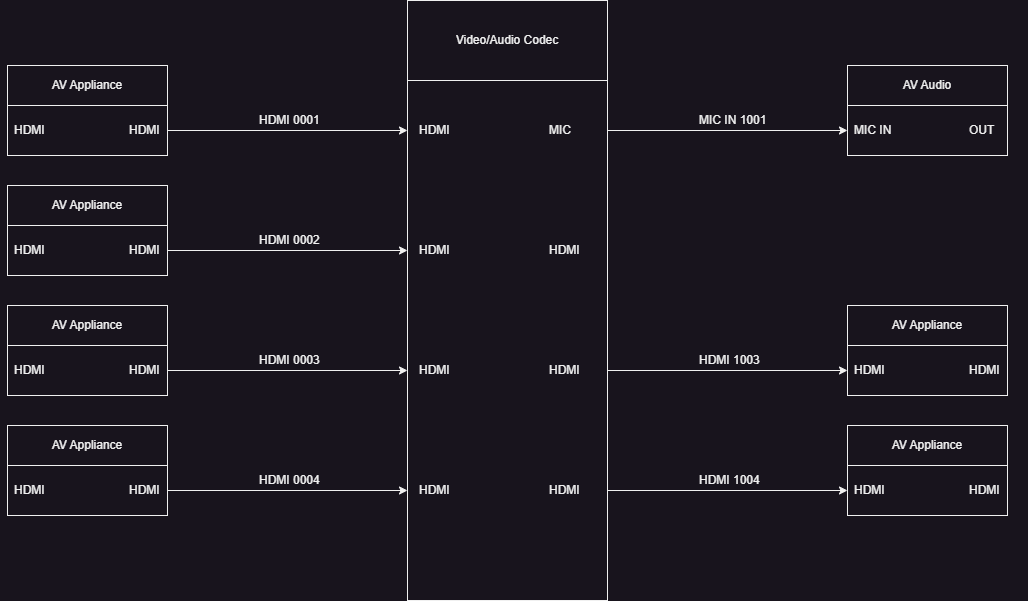

The diagram above was exported from draw.io. Its source (the exported page's mxGraphModel, read from the mxfile embedded in the PNG):
<mxGraphModel dx="1900" dy="1490" grid="1" gridSize="10" guides="1" tooltips="1" connect="1" arrows="1" fold="1" page="1" pageScale="1" pageWidth="4000" pageHeight="4000" math="0" shadow="0">
  <root>
    <mxCell id="0" />
    <mxCell id="1" parent="0" />
    <mxCell id="1794717211304135021" value="" style="edgeStyle=loopEdgeStyle;orthogonalloop=0;rounded=0;jettySize=auto;html=1" parent="1" connectable="" edge="1">
      <mxGeometry relative="1" as="geometry">
        <mxPoint x="1600" y="2090" as="sourcePoint" />
        <mxPoint x="2000" y="2090" as="targetPoint" />
      </mxGeometry>
    </mxCell>
    <mxCell id="864410568812938529" value="HDMI  0001" style="text;html=1;strokeColor=none;fillColor=none;align=left;verticalAlign=middle;whiteSpace=wrap;rounded=0;" parent="1" connectable="" vertex="1">
      <mxGeometry x="1850" y="2050" width="80" height="60" as="geometry" />
    </mxCell>
    <mxCell id="3681127260729076628" value="" style="edgeStyle=loopEdgeStyle;orthogonalloop=0;rounded=0;jettySize=auto;html=1" parent="1" connectable="" edge="1">
      <mxGeometry relative="1" as="geometry">
        <mxPoint x="1600" y="2210" as="sourcePoint" />
        <mxPoint x="2000" y="2210" as="targetPoint" />
      </mxGeometry>
    </mxCell>
    <mxCell id="2415174817237996961" value="HDMI  0002" style="text;html=1;strokeColor=none;fillColor=none;align=left;verticalAlign=middle;whiteSpace=wrap;rounded=0;" parent="1" connectable="" vertex="1">
      <mxGeometry x="1850" y="2170" width="80" height="60" as="geometry" />
    </mxCell>
    <mxCell id="4885661277941854232" value="" style="edgeStyle=loopEdgeStyle;orthogonalloop=0;rounded=0;jettySize=auto;html=1" parent="1" connectable="" edge="1">
      <mxGeometry relative="1" as="geometry">
        <mxPoint x="1600" y="2330" as="sourcePoint" />
        <mxPoint x="2000" y="2330" as="targetPoint" />
      </mxGeometry>
    </mxCell>
    <mxCell id="7835460762177611871" value="HDMI  0003" style="text;html=1;strokeColor=none;fillColor=none;align=left;verticalAlign=middle;whiteSpace=wrap;rounded=0;" parent="1" connectable="" vertex="1">
      <mxGeometry x="1850" y="2290" width="80" height="60" as="geometry" />
    </mxCell>
    <mxCell id="601938496004044211" value="" style="edgeStyle=loopEdgeStyle;orthogonalloop=0;rounded=0;jettySize=auto;html=1" parent="1" connectable="" edge="1">
      <mxGeometry relative="1" as="geometry">
        <mxPoint x="1600" y="2450" as="sourcePoint" />
        <mxPoint x="2000" y="2450" as="targetPoint" />
      </mxGeometry>
    </mxCell>
    <mxCell id="5808939576769500157" value="HDMI  0004" style="text;html=1;strokeColor=none;fillColor=none;align=left;verticalAlign=middle;whiteSpace=wrap;rounded=0;" parent="1" connectable="" vertex="1">
      <mxGeometry x="1850" y="2410" width="80" height="60" as="geometry" />
    </mxCell>
    <mxCell id="4236792825720893877" value="" style="edgeStyle=loopEdgeStyle;orthogonalloop=0;rounded=0;jettySize=auto;html=1" parent="1" connectable="" edge="1">
      <mxGeometry relative="1" as="geometry">
        <mxPoint x="2000" y="2090" as="sourcePoint" />
        <mxPoint x="2440" y="2090" as="targetPoint" />
      </mxGeometry>
    </mxCell>
    <mxCell id="6146774862485862053" value="MIC IN  1001" style="text;html=1;strokeColor=none;fillColor=none;align=left;verticalAlign=middle;whiteSpace=wrap;rounded=0;" parent="1" connectable="" vertex="1">
      <mxGeometry x="2290" y="2050" width="80" height="60" as="geometry" />
    </mxCell>
    <mxCell id="2131139478213077328" value="" style="edgeStyle=loopEdgeStyle;orthogonalloop=0;rounded=0;jettySize=auto;html=1" parent="1" connectable="" edge="1">
      <mxGeometry relative="1" as="geometry">
        <mxPoint x="2000" y="2330" as="sourcePoint" />
        <mxPoint x="2440" y="2330" as="targetPoint" />
      </mxGeometry>
    </mxCell>
    <mxCell id="7196281711396579395" value="HDMI  1003" style="text;html=1;strokeColor=none;fillColor=none;align=left;verticalAlign=middle;whiteSpace=wrap;rounded=0;" parent="1" connectable="" vertex="1">
      <mxGeometry x="2290" y="2290" width="80" height="60" as="geometry" />
    </mxCell>
    <mxCell id="8725512118183121354" value="" style="edgeStyle=loopEdgeStyle;orthogonalloop=0;rounded=0;jettySize=auto;html=1" parent="1" connectable="" edge="1">
      <mxGeometry relative="1" as="geometry">
        <mxPoint x="2000" y="2450" as="sourcePoint" />
        <mxPoint x="2440" y="2450" as="targetPoint" />
      </mxGeometry>
    </mxCell>
    <mxCell id="1673869792741804762" value="HDMI  1004" style="text;html=1;strokeColor=none;fillColor=none;align=left;verticalAlign=middle;whiteSpace=wrap;rounded=0;" parent="1" connectable="" vertex="1">
      <mxGeometry x="2290" y="2410" width="80" height="60" as="geometry" />
    </mxCell>
    <mxCell id="823708292096815460" value="" style="rounded=0;whiteSpace=wrap;html=1;" parent="1" connectable="" vertex="1">
      <mxGeometry x="1600" y="2025" width="160" height="90" as="geometry" />
    </mxCell>
    <mxCell id="1454385344286669724" value="" style="rounded=0;whiteSpace=wrap;html=1;" parent="1" connectable="" vertex="1">
      <mxGeometry x="1600" y="2145" width="160" height="90" as="geometry" />
    </mxCell>
    <mxCell id="6507059477131976010" value="" style="rounded=0;whiteSpace=wrap;html=1;" parent="1" connectable="" vertex="1">
      <mxGeometry x="1600" y="2265" width="160" height="90" as="geometry" />
    </mxCell>
    <mxCell id="1628704553439742164" value="" style="rounded=0;whiteSpace=wrap;html=1;" parent="1" connectable="" vertex="1">
      <mxGeometry x="1600" y="2385" width="160" height="90" as="geometry" />
    </mxCell>
    <mxCell id="2923544547701003581" value="" style="rounded=0;whiteSpace=wrap;html=1;" parent="1" connectable="" vertex="1">
      <mxGeometry x="2440" y="2025" width="160" height="90" as="geometry" />
    </mxCell>
    <mxCell id="2994261344318539234" value="" style="rounded=0;whiteSpace=wrap;html=1;" parent="1" connectable="" vertex="1">
      <mxGeometry x="2440" y="2265" width="160" height="90" as="geometry" />
    </mxCell>
    <mxCell id="8697745648963961475" value="" style="rounded=0;whiteSpace=wrap;html=1;" parent="1" connectable="" vertex="1">
      <mxGeometry x="2440" y="2385" width="160" height="90" as="geometry" />
    </mxCell>
    <mxCell id="9512674631884523179" value="HDMI" style="text;html=1;strokeColor=none;fillColor=none;align=left;verticalAlign=middle;whiteSpace=wrap;rounded=0;" parent="1" connectable="" vertex="1">
      <mxGeometry x="1605" y="2070" width="60" height="40" as="geometry" />
    </mxCell>
    <mxCell id="3728371024301869487" value="HDMI" style="text;html=1;strokeColor=none;fillColor=none;align=left;verticalAlign=middle;whiteSpace=wrap;rounded=0;" parent="1" connectable="" vertex="1">
      <mxGeometry x="1720" y="2070" width="60" height="40" as="geometry" />
    </mxCell>
    <mxCell id="7247389738692763666" value="HDMI" style="text;html=1;strokeColor=none;fillColor=none;align=left;verticalAlign=middle;whiteSpace=wrap;rounded=0;" parent="1" connectable="" vertex="1">
      <mxGeometry x="1605" y="2190" width="60" height="40" as="geometry" />
    </mxCell>
    <mxCell id="4274291738272366433" value="HDMI" style="text;html=1;strokeColor=none;fillColor=none;align=left;verticalAlign=middle;whiteSpace=wrap;rounded=0;" parent="1" connectable="" vertex="1">
      <mxGeometry x="1720" y="2190" width="60" height="40" as="geometry" />
    </mxCell>
    <mxCell id="9853559811308754044" value="HDMI" style="text;html=1;strokeColor=none;fillColor=none;align=left;verticalAlign=middle;whiteSpace=wrap;rounded=0;" parent="1" connectable="" vertex="1">
      <mxGeometry x="1605" y="2310" width="60" height="40" as="geometry" />
    </mxCell>
    <mxCell id="7711691951938128002" value="HDMI" style="text;html=1;strokeColor=none;fillColor=none;align=left;verticalAlign=middle;whiteSpace=wrap;rounded=0;" parent="1" connectable="" vertex="1">
      <mxGeometry x="1720" y="2310" width="60" height="40" as="geometry" />
    </mxCell>
    <mxCell id="284294644845941397" value="HDMI" style="text;html=1;strokeColor=none;fillColor=none;align=left;verticalAlign=middle;whiteSpace=wrap;rounded=0;" parent="1" connectable="" vertex="1">
      <mxGeometry x="1605" y="2430" width="60" height="40" as="geometry" />
    </mxCell>
    <mxCell id="2133437844339414224" value="HDMI" style="text;html=1;strokeColor=none;fillColor=none;align=left;verticalAlign=middle;whiteSpace=wrap;rounded=0;" parent="1" connectable="" vertex="1">
      <mxGeometry x="1720" y="2430" width="60" height="40" as="geometry" />
    </mxCell>
    <mxCell id="7770709107405583605" value="MIC IN" style="text;html=1;strokeColor=none;fillColor=none;align=left;verticalAlign=middle;whiteSpace=wrap;rounded=0;" parent="1" connectable="" vertex="1">
      <mxGeometry x="2445" y="2070" width="60" height="40" as="geometry" />
    </mxCell>
    <mxCell id="1518334429135052800" value="OUT" style="text;html=1;strokeColor=none;fillColor=none;align=left;verticalAlign=middle;whiteSpace=wrap;rounded=0;" parent="1" connectable="" vertex="1">
      <mxGeometry x="2560" y="2070" width="60" height="40" as="geometry" />
    </mxCell>
    <mxCell id="4307099453651070941" value="" style="text;html=1;strokeColor=none;fillColor=none;align=left;verticalAlign=middle;whiteSpace=wrap;rounded=0;" parent="1" connectable="" vertex="1">
      <mxGeometry x="2445" y="2190" width="60" height="40" as="geometry" />
    </mxCell>
    <mxCell id="6505799778477415876" value="" style="text;html=1;strokeColor=none;fillColor=none;align=left;verticalAlign=middle;whiteSpace=wrap;rounded=0;" parent="1" connectable="" vertex="1">
      <mxGeometry x="2560" y="2190" width="60" height="40" as="geometry" />
    </mxCell>
    <mxCell id="1862266971209390700" value="HDMI" style="text;html=1;strokeColor=none;fillColor=none;align=left;verticalAlign=middle;whiteSpace=wrap;rounded=0;" parent="1" connectable="" vertex="1">
      <mxGeometry x="2445" y="2310" width="60" height="40" as="geometry" />
    </mxCell>
    <mxCell id="5184171008699843327" value="HDMI" style="text;html=1;strokeColor=none;fillColor=none;align=left;verticalAlign=middle;whiteSpace=wrap;rounded=0;" parent="1" connectable="" vertex="1">
      <mxGeometry x="2560" y="2310" width="60" height="40" as="geometry" />
    </mxCell>
    <mxCell id="8569155200280585377" value="HDMI" style="text;html=1;strokeColor=none;fillColor=none;align=left;verticalAlign=middle;whiteSpace=wrap;rounded=0;" parent="1" connectable="" vertex="1">
      <mxGeometry x="2445" y="2430" width="60" height="40" as="geometry" />
    </mxCell>
    <mxCell id="7846392626029580742" value="HDMI" style="text;html=1;strokeColor=none;fillColor=none;align=left;verticalAlign=middle;whiteSpace=wrap;rounded=0;" parent="1" connectable="" vertex="1">
      <mxGeometry x="2560" y="2430" width="60" height="40" as="geometry" />
    </mxCell>
    <mxCell id="2531893513202923312" value="AV Appliance" style="rounded=0;whiteSpace=wrap;html=1;" parent="1" connectable="" vertex="1">
      <mxGeometry x="1600" y="2025" width="160" height="40" as="geometry" />
    </mxCell>
    <mxCell id="873500886991616698" value="AV Appliance" style="rounded=0;whiteSpace=wrap;html=1;" parent="1" connectable="" vertex="1">
      <mxGeometry x="1600" y="2145" width="160" height="40" as="geometry" />
    </mxCell>
    <mxCell id="6045945796675016944" value="AV Appliance" style="rounded=0;whiteSpace=wrap;html=1;" parent="1" connectable="" vertex="1">
      <mxGeometry x="1600" y="2265" width="160" height="40" as="geometry" />
    </mxCell>
    <mxCell id="5074310320121245091" value="AV Appliance" style="rounded=0;whiteSpace=wrap;html=1;" parent="1" connectable="" vertex="1">
      <mxGeometry x="1600" y="2385" width="160" height="40" as="geometry" />
    </mxCell>
    <mxCell id="6566709461795960070" value="AV Audio" style="rounded=0;whiteSpace=wrap;html=1;" parent="1" connectable="" vertex="1">
      <mxGeometry x="2440" y="2025" width="160" height="40" as="geometry" />
    </mxCell>
    <mxCell id="9298032648943150923" value="AV Appliance" style="rounded=0;whiteSpace=wrap;html=1;" parent="1" connectable="" vertex="1">
      <mxGeometry x="2440" y="2265" width="160" height="40" as="geometry" />
    </mxCell>
    <mxCell id="5359436042782633887" value="AV Appliance" style="rounded=0;whiteSpace=wrap;html=1;" parent="1" connectable="" vertex="1">
      <mxGeometry x="2440" y="2385" width="160" height="40" as="geometry" />
    </mxCell>
    <mxCell id="6389528176064579031" value="" style="rounded=0;whiteSpace=wrap;html=1;" parent="1" connectable="" vertex="1">
      <mxGeometry x="2000" y="2000" width="200" height="560" as="geometry" />
    </mxCell>
    <mxCell id="9114349470976140827" value="Video/Audio Codec" style="rounded=0;whiteSpace=wrap;html=1;" parent="1" connectable="" vertex="1">
      <mxGeometry x="2000" y="1960" width="200" height="80" as="geometry" />
    </mxCell>
    <mxCell id="6010690890524879793" value="HDMI" style="text;html=1;strokeColor=none;fillColor=none;align=left;verticalAlign=middle;whiteSpace=wrap;rounded=0;" parent="1" connectable="" vertex="1">
      <mxGeometry x="2010" y="2070" width="60" height="40" as="geometry" />
    </mxCell>
    <mxCell id="5260981809413446269" value="MIC" style="text;html=1;strokeColor=none;fillColor=none;align=left;verticalAlign=middle;whiteSpace=wrap;rounded=0;" parent="1" connectable="" vertex="1">
      <mxGeometry x="2140" y="2070" width="60" height="40" as="geometry" />
    </mxCell>
    <mxCell id="7181976502972722592" value="HDMI" style="text;html=1;strokeColor=none;fillColor=none;align=left;verticalAlign=middle;whiteSpace=wrap;rounded=0;" parent="1" connectable="" vertex="1">
      <mxGeometry x="2010" y="2190" width="60" height="40" as="geometry" />
    </mxCell>
    <mxCell id="6079701618202719387" value="HDMI" style="text;html=1;strokeColor=none;fillColor=none;align=left;verticalAlign=middle;whiteSpace=wrap;rounded=0;" parent="1" connectable="" vertex="1">
      <mxGeometry x="2140" y="2190" width="60" height="40" as="geometry" />
    </mxCell>
    <mxCell id="8592427236580522145" value="HDMI" style="text;html=1;strokeColor=none;fillColor=none;align=left;verticalAlign=middle;whiteSpace=wrap;rounded=0;" parent="1" connectable="" vertex="1">
      <mxGeometry x="2010" y="2310" width="60" height="40" as="geometry" />
    </mxCell>
    <mxCell id="262177178288962917" value="HDMI" style="text;html=1;strokeColor=none;fillColor=none;align=left;verticalAlign=middle;whiteSpace=wrap;rounded=0;" parent="1" connectable="" vertex="1">
      <mxGeometry x="2140" y="2310" width="60" height="40" as="geometry" />
    </mxCell>
    <mxCell id="2442878837171380704" value="HDMI" style="text;html=1;strokeColor=none;fillColor=none;align=left;verticalAlign=middle;whiteSpace=wrap;rounded=0;" parent="1" connectable="" vertex="1">
      <mxGeometry x="2010" y="2430" width="60" height="40" as="geometry" />
    </mxCell>
    <mxCell id="4948835775151012882" value="HDMI" style="text;html=1;strokeColor=none;fillColor=none;align=left;verticalAlign=middle;whiteSpace=wrap;rounded=0;" parent="1" connectable="" vertex="1">
      <mxGeometry x="2140" y="2430" width="60" height="40" as="geometry" />
    </mxCell>
  </root>
</mxGraphModel>